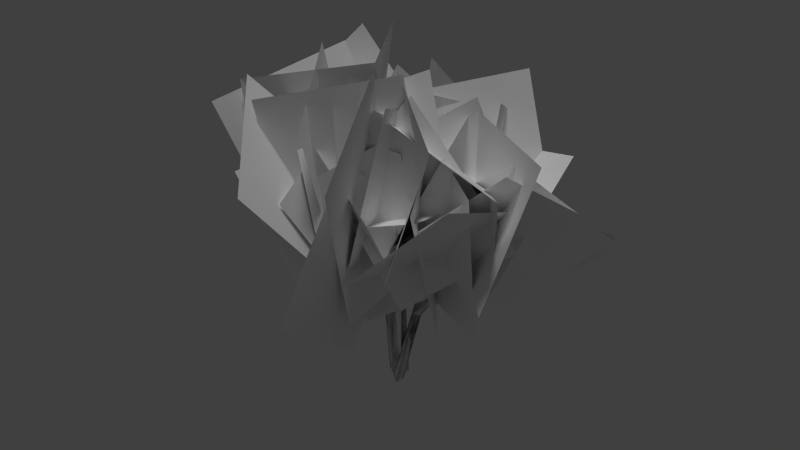 # Source: lilac_01_a.blend  (saved by Blender 2.65.0; exported with 4.5.12 LTS)
import bpy
from mathutils import Matrix  # noqa: F401  (used for matrix-valued properties, if any)

bpy.ops.wm.read_factory_settings(use_empty=True)
scene = bpy.context.scene
scene.name = 'Scene'

# ---- collections
col_collection_1 = bpy.data.collections.new('Collection 1'); scene.collection.children.link(col_collection_1)

# ---- materials (node trees are filled in below, after node groups)
mat_lilac_01_bark = bpy.data.materials.new('lilac_01_bark')
mat_lilac_01_bark.alpha_threshold = 0.0
mat_lilac_01_bark.use_transparent_shadow = False
mat_lilac_01_bark.diffuse_color = (1.0, 1.0, 1.0, 1.0)
mat_lilac_01_bark.specular_color = (0.0, 0.0, 0.0)
mat_lilac_01_bark.roughness = 0.5
mat_lilac_01_bark.line_color = (0.0, 0.0, 0.0, 1.0)
mat_lilac_01_branch = bpy.data.materials.new('lilac_01_branch')
mat_lilac_01_branch.alpha_threshold = 0.0
mat_lilac_01_branch.use_transparent_shadow = False
mat_lilac_01_branch.diffuse_color = (1.0, 1.0, 1.0, 1.0)
mat_lilac_01_branch.specular_color = (0.0, 0.0, 0.0)
mat_lilac_01_branch.roughness = 0.5

# ---- material node trees

# ---- world
world_world = bpy.data.worlds.new('World'); scene.world = world_world
world_world.color = (0.05088, 0.05088, 0.05088)
world_world.use_sun_shadow = False
world_world.sun_shadow_jitter_overblur = 0.0
world_world.cycles.sampling_method = 'MANUAL'
world_world.cycles.sample_map_resolution = 256

# ---- lights
light_hemi = bpy.data.lights.new('Hemi', 'SUN')
light_hemi.transmission_factor = 0.0
light_hemi.angle = 0.1993
light_hemi.energy = 1.0
light_hemi.shadow_buffer_clip_start = 0.5
light_hemi.shadow_soft_size = 0.1
light_hemi.shadow_cascade_max_distance = 1000.0
light_hemi.cycles.use_multiple_importance_sampling = False

# ---- meshes
me_collisionmesh_1 = bpy.data.meshes.new('collisionmesh-1')
me_collisionmesh_1.from_pydata([(-0.04815, -0.08017, -0.3018), (-0.03089, -0.2332, 0.8911), (-0.06348, 0.07067, -0.2966), (-0.05038, -0.1324, 0.9297), (-0.1826, -0.01709, -0.299), (-0.1311, -0.1998, 0.9103), (-0.04403, -0.5587, 1.787), (0.01235, -0.5777, 1.771), (0.004216, -0.5242, 1.803), (0.04493, -1.012, 2.555), (-0.0722, 0.02933, -0.302), (-0.04575, 0.1422, 0.9235), (-0.1427, 0.09715, 0.9137), (0.05265, -0.05659, -0.2954), (-0.05388, 0.036, 0.9337), (0.06287, 0.09095, -0.299), (-0.2716, 0.2635, 1.841), (-0.3268, 0.2378, 1.831), (-0.278, 0.2032, 1.851), (-0.5679, 0.4274, 2.671), (0.0493, -0.05645, -0.3082), (0.07407, -0.2246, 0.9054), (-0.09537, -0.08811, -0.2973), (0.1779, -0.207, 0.8846), (-0.05349, 0.05358, 0.01586), (0.1135, -0.1266, 0.9221), (0.4171, -0.4902, 1.758), (0.384, -0.4436, 1.784), (0.3578, -0.4979, 1.772), (0.6622, -0.892, 2.512), (-0.09019, 0.03518, -0.3048), (-0.05685, 0.1798, -0.3013), (-0.2302, 0.01586, 0.8946), (0.05383, 0.08187, -0.2951), (-0.1309, 0.04496, 0.9308), (-0.2058, 0.1189, 0.912), (-0.597, -0.03511, 1.77), (-0.5933, -0.0949, 1.755), (-0.5469, -0.06637, 1.787), (-1.08, -0.3224, 2.466), (0.1248, -0.09351, -0.3087), (0.3346, -0.08475, 0.8939), (0.1105, -0.2405, -0.2933), (0.3439, 0.0196, 0.8704), (-0.01097, -0.1566, -0.2842), (0.2509, -0.02081, 0.9122), (0.7542, 0.1415, 1.714), (0.7611, 0.1987, 1.692), (0.7139, 0.1845, 1.732), (1.254, 0.3896, 2.417), (-0.1338, 0.03368, -0.3031), (-0.2615, 0.05158, 0.9128), (-0.1653, 0.1788, -0.302), (-0.2264, -0.04862, 0.8968), (-0.02331, 0.1375, -0.2986), (-0.1583, 0.0303, 0.9309), (-0.4795, -0.2495, 1.788), (-0.4513, -0.3013, 1.77), (-0.4221, -0.2597, 1.808), (-0.7756, -0.7749, 2.452), (0.06924, -0.02668, -0.3181), (-0.02611, -0.1383, -0.296), (0.4219, -0.1061, 0.8149), (-0.07491, 0.0003261, 0.02615), (0.3339, -0.07288, 0.8714), (0.3482, -0.1764, 0.8487), (0.9308, -0.2906, 1.592), (0.9655, -0.2468, 1.566), (0.926, -0.233, 1.613), (1.64, -0.489, 2.096)], [], [(1, 0, 2), (2, 3, 1), (4, 3, 2), (4, 5, 3), (1, 7, 6), (3, 7, 1), (3, 8, 7), (5, 8, 3), (7, 9, 6), (10, 12, 11), (13, 12, 10), (13, 14, 12), (15, 14, 13), (12, 16, 11), (12, 17, 16), (14, 17, 12), (14, 18, 17), (17, 19, 16), (20, 21, 22), (20, 23, 21), (24, 23, 20), (24, 25, 23), (25, 26, 23), (25, 27, 26), (27, 29, 26), (33, 32, 30), (33, 34, 32), (32, 37, 36), (34, 37, 32), (34, 38, 37), (35, 38, 34), (40, 41, 42), (40, 43, 41), (44, 43, 40), (44, 45, 43), (43, 46, 41), (43, 47, 46), (45, 47, 43), (45, 48, 47), (47, 49, 46), (50, 51, 52), (50, 53, 51), (54, 53, 50), (54, 55, 53), (53, 56, 51), (53, 57, 56), (55, 57, 53), (55, 58, 57), (63, 62, 60), (63, 64, 62), (62, 67, 66), (64, 67, 62), (64, 68, 67), (65, 68, 64), (0, 5, 4), (0, 1, 5), (1, 6, 5), (5, 6, 8), (8, 9, 7), (6, 9, 8), (10, 11, 15), (15, 11, 14), (11, 18, 14), (11, 16, 18), (18, 19, 17), (16, 19, 18), (22, 25, 24), (22, 21, 25), (23, 28, 21), (23, 26, 28), (21, 27, 25), (21, 28, 27), (26, 29, 28), (28, 29, 27), (30, 35, 31), (30, 32, 35), (31, 34, 33), (31, 35, 34), (32, 36, 35), (35, 36, 38), (37, 39, 36), (38, 39, 37), (36, 39, 38), (42, 45, 44), (42, 41, 45), (41, 48, 45), (41, 46, 48), (48, 49, 47), (46, 49, 48), (52, 55, 54), (52, 51, 55), (51, 58, 55), (51, 56, 58), (57, 59, 56), (58, 59, 57), (56, 59, 58), (60, 65, 61), (60, 62, 65), (61, 64, 63), (61, 65, 64), (62, 66, 65), (65, 66, 68), (67, 69, 66), (68, 69, 67), (66, 69, 68)])
_uv = me_collisionmesh_1.uv_layers.new(name='UVMap')
_uv.uv.foreach_set('vector', [-0.1667, 1.333, -0.1667, 0.0, -0.3333, 0.0, -0.3333, 0.0, -0.3333, 1.333, -0.1667, 1.333, -0.5, 0.0, -0.3333, 1.333, -0.3333, 0.0, -0.5, 0.0, -0.5, 1.333, -0.3333, 1.333, -0.1667, 1.333, -0.1667, 2.667, 0.0, 2.667, -0.3333, 1.333, -0.1667, 2.667, -0.1667, 1.333, -0.3333, 1.333, -0.3333, 2.667, -0.1667, 2.667, -0.5, 1.333, -0.3333, 2.667, -0.3333, 1.333, -0.1667, 2.667, 0.0, 4.0, 0.0, 2.667, -0.1667, 0.0, -0.1667, 1.333, 0.0, 1.333, -0.3333, 0.0, -0.1667, 1.333, -0.1667, 0.0, -0.3333, 0.0, -0.3333, 1.333, -0.1667, 1.333, -0.5, 0.0, -0.3333, 1.333, -0.3333, 0.0, -0.1667, 1.333, 0.0, 2.667, 0.0, 1.333, -0.1667, 1.333, -0.1667, 2.667, 0.0, 2.667, -0.3333, 1.333, -0.1667, 2.667, -0.1667, 1.333, -0.3333, 1.333, -0.3333, 2.667, -0.1667, 2.667, -0.1667, 2.667, 0.0, 4.0, 0.0, 2.667, -0.1667, 0.0, 0.0, 1.333, 0.0, 0.0, -0.1667, 0.0, -0.1667, 1.333, 0.0, 1.333, -0.3333, 0.0, -0.1667, 1.333, -0.1667, 0.0, -0.3333, 0.0, -0.3333, 1.333, -0.1667, 1.333, -0.3333, 1.333, -0.1667, 2.667, -0.1667, 1.333, -0.3333, 1.333, -0.3333, 2.667, -0.1667, 2.667, -0.3333, 2.667, -0.1667, 4.0, -0.1667, 2.667, -0.3333, 0.0, -0.1667, 1.333, -0.1667, 0.0, -0.3333, 0.0, -0.3333, 1.333, -0.1667, 1.333, -0.1667, 1.333, -0.1667, 2.667, 0.0, 2.667, -0.3333, 1.333, -0.1667, 2.667, -0.1667, 1.333, -0.3333, 1.333, -0.3333, 2.667, -0.1667, 2.667, -0.5, 1.333, -0.3333, 2.667, -0.3333, 1.333, -0.1667, 0.0, 0.0, 1.333, 0.0, 0.0, -0.1667, 0.0, -0.1667, 1.333, 0.0, 1.333, -0.3333, 0.0, -0.1667, 1.333, -0.1667, 0.0, -0.3333, 0.0, -0.3333, 1.333, -0.1667, 1.333, -0.1667, 1.333, 0.0, 2.667, 0.0, 1.333, -0.1667, 1.333, -0.1667, 2.667, 0.0, 2.667, -0.3333, 1.333, -0.1667, 2.667, -0.1667, 1.333, -0.3333, 1.333, -0.3333, 2.667, -0.1667, 2.667, -0.1667, 2.667, 0.0, 4.0, 0.0, 2.667, -0.1667, 0.0, 0.0, 1.333, 0.0, 0.0, -0.1667, 0.0, -0.1667, 1.333, 0.0, 1.333, -0.3333, 0.0, -0.1667, 1.333, -0.1667, 0.0, -0.3333, 0.0, -0.3333, 1.333, -0.1667, 1.333, -0.1667, 1.333, 0.0, 2.667, 0.0, 1.333, -0.1667, 1.333, -0.1667, 2.667, 0.0, 2.667, -0.3333, 1.333, -0.1667, 2.667, -0.1667, 1.333, -0.3333, 1.333, -0.3333, 2.667, -0.1667, 2.667, -0.3333, 0.0, -0.1667, 1.333, -0.1667, 0.0, -0.3333, 0.0, -0.3333, 1.333, -0.1667, 1.333, -0.1667, 1.333, -0.1667, 2.667, 0.0, 2.667, -0.3333, 1.333, -0.1667, 2.667, -0.1667, 1.333, -0.3333, 1.333, -0.3333, 2.667, -0.1667, 2.667, -0.5, 1.333, -0.3333, 2.667, -0.3333, 1.333, -0.1667, 0.0, 0.0, 1.333, 0.0, 0.0, -0.1667, 0.0, -0.1667, 1.333, 0.0, 1.333, -0.1667, 1.333, 0.0, 2.667, 0.0, 1.333, -0.5, 1.333, -0.5, 2.667, -0.3333, 2.667, -0.3333, 2.667, -0.1667, 4.0, -0.1667, 2.667, -0.5, 2.667, -0.3333, 4.0, -0.3333, 2.667, -0.1667, 0.0, 0.0, 1.333, 0.0, 0.0, -0.5, 0.0, -0.5, 1.333, -0.3333, 1.333, -0.5, 1.333, -0.3333, 2.667, -0.3333, 1.333, -0.5, 1.333, -0.5, 2.667, -0.3333, 2.667, -0.3333, 2.667, -0.1667, 4.0, -0.1667, 2.667, -0.5, 2.667, -0.3333, 4.0, -0.3333, 2.667, -0.5, 0.0, -0.3333, 1.333, -0.3333, 0.0, -0.5, 0.0, -0.5, 1.333, -0.3333, 1.333, -0.1667, 1.333, 0.0, 2.667, 0.0, 1.333, -0.1667, 1.333, -0.1667, 2.667, 0.0, 2.667, -0.5, 1.333, -0.3333, 2.667, -0.3333, 1.333, -0.5, 1.333, -0.5, 2.667, -0.3333, 2.667, -0.1667, 2.667, 0.0, 4.0, 0.0, 2.667, -0.5, 2.667, -0.3333, 4.0, -0.3333, 2.667, -0.1667, 0.0, 0.0, 1.333, 0.0, 0.0, -0.1667, 0.0, -0.1667, 1.333, 0.0, 1.333, -0.5, 0.0, -0.3333, 1.333, -0.3333, 0.0, -0.5, 0.0, -0.5, 1.333, -0.3333, 1.333, -0.1667, 1.333, 0.0, 2.667, 0.0, 1.333, -0.5, 1.333, -0.5, 2.667, -0.3333, 2.667, -0.1667, 2.667, 0.0, 4.0, 0.0, 2.667, -0.3333, 2.667, -0.1667, 4.0, -0.1667, 2.667, -0.5, 2.667, -0.3333, 4.0, -0.3333, 2.667, -0.5, 0.0, -0.3333, 1.333, -0.3333, 0.0, -0.5, 0.0, -0.5, 1.333, -0.3333, 1.333, -0.5, 1.333, -0.3333, 2.667, -0.3333, 1.333, -0.5, 1.333, -0.5, 2.667, -0.3333, 2.667, -0.3333, 2.667, -0.1667, 4.0, -0.1667, 2.667, -0.5, 2.667, -0.3333, 4.0, -0.3333, 2.667, -0.5, 0.0, -0.3333, 1.333, -0.3333, 0.0, -0.5, 0.0, -0.5, 1.333, -0.3333, 1.333, -0.5, 1.333, -0.3333, 2.667, -0.3333, 1.333, -0.5, 1.333, -0.5, 2.667, -0.3333, 2.667, -0.1667, 2.667, 0.0, 4.0, 0.0, 2.667, -0.3333, 2.667, -0.1667, 4.0, -0.1667, 2.667, -0.5, 2.667, -0.3333, 4.0, -0.3333, 2.667, -0.1667, 0.0, 0.0, 1.333, 0.0, 0.0, -0.1667, 0.0, -0.1667, 1.333, 0.0, 1.333, -0.5, 0.0, -0.3333, 1.333, -0.3333, 0.0, -0.5, 0.0, -0.5, 1.333, -0.3333, 1.333, -0.1667, 1.333, 0.0, 2.667, 0.0, 1.333, -0.5, 1.333, -0.5, 2.667, -0.3333, 2.667, -0.1667, 2.667, 0.0, 4.0, 0.0, 2.667, -0.3333, 2.667, -0.1667, 4.0, -0.1667, 2.667, -0.5, 2.667, -0.3333, 4.0, -0.3333, 2.667])
_ca = me_collisionmesh_1.color_attributes.new('Col', 'BYTE_COLOR', 'CORNER')
_ca.data.foreach_set('color', [0.0, 0.0, 0.0, 1.0, 0.0, 0.0, 0.0, 1.0, 0.0, 0.0, 0.0, 1.0, 0.0, 0.0, 0.0, 1.0, 0.0, 0.0, 0.0, 1.0, 0.0, 0.0, 0.0, 1.0, 0.0, 0.0, 0.0, 1.0, 0.0, 0.0, 0.0, 1.0, 0.0, 0.0, 0.0, 1.0, 0.0, 0.0, 0.0, 1.0, 0.0, 0.0, 0.0, 1.0, 0.0, 0.0, 0.0, 1.0, 0.0, 0.0, 0.0, 1.0, 0.0, 0.0, 0.0, 1.0, 0.0, 0.0, 0.0, 1.0, 0.0, 0.0, 0.0, 1.0, 0.0, 0.0, 0.0, 1.0, 0.0, 0.0, 0.0, 1.0, 0.0, 0.0, 0.0, 1.0, 0.0, 0.0, 0.0, 1.0, 0.0, 0.0, 0.0, 1.0, 0.0, 0.0, 0.0, 1.0, 0.0, 0.0, 0.0, 1.0, 0.0, 0.0, 0.0, 1.0, 0.0, 0.0, 0.0, 1.0, 0.0, 0.0, 0.0, 1.0, 0.0, 0.0, 0.0, 1.0, 0.0, 0.0, 0.0, 1.0, 0.0, 0.0, 0.0, 1.0, 0.0, 0.0, 0.0, 1.0, 0.0, 0.0, 0.0, 1.0, 0.0, 0.0, 0.0, 1.0, 0.0, 0.0, 0.0, 1.0, 0.0, 0.0, 0.0, 1.0, 0.0, 0.0, 0.0, 1.0, 0.0, 0.0, 0.0, 1.0, 0.0, 0.0, 0.0, 1.0, 0.0, 0.0, 0.0, 1.0, 0.0, 0.0, 0.0, 1.0, 0.0, 0.0, 0.0, 1.0, 0.0, 0.0, 0.0, 1.0, 0.0, 0.0, 0.0, 1.0, 0.0, 0.0, 0.0, 1.0, 0.0, 0.0, 0.0, 1.0, 0.0, 0.0, 0.0, 1.0, 0.0, 0.0, 0.0, 1.0, 0.0, 0.0, 0.0, 1.0, 0.0, 0.0, 0.0, 1.0, 0.0, 0.0, 0.0, 1.0, 0.0, 0.0, 0.0, 1.0, 0.0, 0.0, 0.0, 1.0, 0.0, 0.0, 0.0, 1.0, 0.0, 0.0, 0.0, 1.0, 0.0, 0.0, 0.0, 1.0, 0.0, 0.0, 0.0, 1.0, 0.0, 0.0, 0.0, 1.0, 0.0, 0.0, 0.0, 1.0, 0.0, 0.0, 0.0, 1.0, 0.0, 0.0, 0.0, 1.0, 0.0, 0.0, 0.0, 1.0, 0.0, 0.0, 0.0, 1.0, 0.0, 0.0, 0.0, 1.0, 0.0, 0.0, 0.0, 1.0, 0.0, 0.0, 0.0, 1.0, 0.0, 0.0, 0.0, 1.0, 0.0, 0.0, 0.0, 1.0, 0.0, 0.0, 0.0, 1.0, 0.0, 0.0, 0.0, 1.0, 0.0, 0.0, 0.0, 1.0, 0.0, 0.0, 0.0, 1.0, 0.0, 0.0, 0.0, 1.0, 0.0, 0.0, 0.0, 1.0, 0.0, 0.0, 0.0, 1.0, 0.0, 0.0, 0.0, 1.0, 0.0, 0.0, 0.0, 1.0, 0.0, 0.0, 0.0, 1.0, 0.0, 0.0, 0.0, 1.0, 0.0, 0.0, 0.0, 1.0, 0.0, 0.0, 0.0, 1.0, 0.0, 0.0, 0.0, 1.0, 0.0, 0.0, 0.0, 1.0, 0.0, 0.0, 0.0, 1.0, 0.0, 0.0, 0.0, 1.0, 0.0, 0.0, 0.0, 1.0, 0.0, 0.0, 0.0, 1.0, 0.0, 0.0, 0.0, 1.0, 0.0, 0.0, 0.0, 1.0, 0.0, 0.0, 0.0, 1.0, 0.0, 0.0, 0.0, 1.0, 0.0, 0.0, 0.0, 1.0, 0.0, 0.0, 0.0, 1.0, 0.0, 0.0, 0.0, 1.0, 0.0, 0.0, 0.0, 1.0, 0.0, 0.0, 0.0, 1.0, 0.0, 0.0, 0.0, 1.0, 0.0, 0.0, 0.0, 1.0, 0.0, 0.0, 0.0, 1.0, 0.0, 0.0, 0.0, 1.0, 0.0, 0.0, 0.0, 1.0, 0.0, 0.0, 0.0, 1.0, 0.0, 0.0, 0.0, 1.0, 0.0, 0.0, 0.0, 1.0, 0.0, 0.0, 0.0, 1.0, 0.0, 0.0, 0.0, 1.0, 0.0, 0.0, 0.0, 1.0, 0.0, 0.0, 0.0, 1.0, 0.0, 0.0, 0.0, 1.0, 0.0, 0.0, 0.0, 1.0, 0.0, 0.0, 0.0, 1.0, 0.0, 0.0, 0.0, 1.0, 0.0, 0.0, 0.0, 1.0, 0.0, 0.0, 0.0, 1.0, 0.0, 0.0, 0.0, 1.0, 0.0, 0.0, 0.0, 1.0, 0.0, 0.0, 0.0, 1.0, 0.0, 0.0, 0.0, 1.0, 0.0, 0.0, 0.0, 1.0, 0.0, 0.0, 0.0, 1.0, 0.0, 0.0, 0.0, 1.0, 0.0, 0.0, 0.0, 1.0, 0.0, 0.0, 0.0, 1.0, 0.0, 0.0, 0.0, 1.0, 0.0, 0.0, 0.0, 1.0, 0.0, 0.0, 0.0, 1.0, 0.0, 0.0, 0.0, 1.0, 0.0, 0.0, 0.0, 1.0, 0.0, 0.0, 0.0, 1.0, 0.0, 0.0, 0.0, 1.0, 0.0, 0.0, 0.0, 1.0, 0.0, 0.0, 0.0, 1.0, 0.0, 0.0, 0.0, 1.0, 0.0, 0.0, 0.0, 1.0, 0.0, 0.0, 0.0, 1.0, 0.0, 0.0, 0.0, 1.0, 0.0, 0.0, 0.0, 1.0, 0.0, 0.0, 0.0, 1.0, 0.0, 0.0, 0.0, 1.0, 0.0, 0.0, 0.0, 1.0, 0.0, 0.0, 0.0, 1.0, 0.0, 0.0, 0.0, 1.0, 0.0, 0.0, 0.0, 1.0, 0.0, 0.0, 0.0, 1.0, 0.0, 0.0, 0.0, 1.0, 0.0, 0.0, 0.0, 1.0, 0.0, 0.0, 0.0, 1.0, 0.0, 0.0, 0.0, 1.0, 0.0, 0.0, 0.0, 1.0, 0.0, 0.0, 0.0, 1.0, 0.0, 0.0, 0.0, 1.0, 0.0, 0.0, 0.0, 1.0, 0.0, 0.0, 0.0, 1.0, 0.0, 0.0, 0.0, 1.0, 0.0, 0.0, 0.0, 1.0, 0.0, 0.0, 0.0, 1.0, 0.0, 0.0, 0.0, 1.0, 0.0, 0.0, 0.0, 1.0, 0.0, 0.0, 0.0, 1.0, 0.0, 0.0, 0.0, 1.0, 0.0, 0.0, 0.0, 1.0, 0.0, 0.0, 0.0, 1.0, 0.0, 0.0, 0.0, 1.0, 0.0, 0.0, 0.0, 1.0, 0.0, 0.0, 0.0, 1.0, 0.0, 0.0, 0.0, 1.0, 0.0, 0.0, 0.0, 1.0, 0.0, 0.0, 0.0, 1.0, 0.0, 0.0, 0.0, 1.0, 0.0, 0.0, 0.0, 1.0, 0.0, 0.0, 0.0, 1.0, 0.0, 0.0, 0.0, 1.0, 0.0, 0.0, 0.0, 1.0, 0.0, 0.0, 0.0, 1.0, 0.0, 0.0, 0.0, 1.0, 0.0, 0.0, 0.0, 1.0, 0.0, 0.0, 0.0, 1.0, 0.0, 0.0, 0.0, 1.0, 0.0, 0.0, 0.0, 1.0, 0.0, 0.0, 0.0, 1.0, 0.0, 0.0, 0.0, 1.0, 0.0, 0.0, 0.0, 1.0, 0.0, 0.0, 0.0, 1.0, 0.0, 0.0, 0.0, 1.0, 0.0, 0.0, 0.0, 1.0, 0.0, 0.0, 0.0, 1.0, 0.0, 0.0, 0.0, 1.0, 0.0, 0.0, 0.0, 1.0, 0.0, 0.0, 0.0, 1.0, 0.0, 0.0, 0.0, 1.0, 0.0, 0.0, 0.0, 1.0, 0.0, 0.0, 0.0, 1.0, 0.0, 0.0, 0.0, 1.0, 0.0, 0.0, 0.0, 1.0, 0.0, 0.0, 0.0, 1.0, 0.0, 0.0, 0.0, 1.0, 0.0, 0.0, 0.0, 1.0, 0.0, 0.0, 0.0, 1.0, 0.0, 0.0, 0.0, 1.0, 0.0, 0.0, 0.0, 1.0, 0.0, 0.0, 0.0, 1.0, 0.0, 0.0, 0.0, 1.0, 0.0, 0.0, 0.0, 1.0, 0.0, 0.0, 0.0, 1.0, 0.0, 0.0, 0.0, 1.0, 0.0, 0.0, 0.0, 1.0, 0.0, 0.0, 0.0, 1.0, 0.0, 0.0, 0.0, 1.0, 0.0, 0.0, 0.0, 1.0, 0.0, 0.0, 0.0, 1.0, 0.0, 0.0, 0.0, 1.0, 0.0, 0.0, 0.0, 1.0, 0.0, 0.0, 0.0, 1.0, 0.0, 0.0, 0.0, 1.0, 0.0, 0.0, 0.0, 1.0, 0.0, 0.0, 0.0, 1.0, 0.0, 0.0, 0.0, 1.0, 0.0, 0.0, 0.0, 1.0, 0.0, 0.0, 0.0, 1.0, 0.0, 0.0, 0.0, 1.0, 0.0, 0.0, 0.0, 1.0, 0.0, 0.0, 0.0, 1.0, 0.0, 0.0, 0.0, 1.0, 0.0, 0.0, 0.0, 1.0, 0.0, 0.0, 0.0, 1.0, 0.0, 0.0, 0.0, 1.0, 0.0, 0.0, 0.0, 1.0, 0.0, 0.0, 0.0, 1.0, 0.0, 0.0, 0.0, 1.0, 0.0, 0.0, 0.0, 1.0, 0.0, 0.0, 0.0, 1.0, 0.0, 0.0, 0.0, 1.0, 0.0, 0.0, 0.0, 1.0, 0.0, 0.0, 0.0, 1.0, 0.0, 0.0, 0.0, 1.0, 0.0, 0.0, 0.0, 1.0, 0.0, 0.0, 0.0, 1.0, 0.0, 0.0, 0.0, 1.0, 0.0, 0.0, 0.0, 1.0, 0.0, 0.0, 0.0, 1.0, 0.0, 0.0, 0.0, 1.0, 0.0, 0.0, 0.0, 1.0, 0.0, 0.0, 0.0, 1.0, 0.0, 0.0, 0.0, 1.0, 0.0, 0.0, 0.0, 1.0, 0.0, 0.0, 0.0, 1.0, 0.0, 0.0, 0.0, 1.0, 0.0, 0.0, 0.0, 1.0, 0.0, 0.0, 0.0, 1.0, 0.0, 0.0, 0.0, 1.0, 0.0, 0.0, 0.0, 1.0, 0.0, 0.0, 0.0, 1.0, 0.0, 0.0, 0.0, 1.0, 0.0, 0.0, 0.0, 1.0, 0.0, 0.0, 0.0, 1.0, 0.0, 0.0, 0.0, 1.0, 0.0, 0.0, 0.0, 1.0, 0.0, 0.0, 0.0, 1.0, 0.0, 0.0, 0.0, 1.0, 0.0, 0.0, 0.0, 1.0, 0.0, 0.0, 0.0, 1.0, 0.0, 0.0, 0.0, 1.0, 0.0, 0.0, 0.0, 1.0, 0.0, 0.0, 0.0, 1.0, 0.0, 0.0, 0.0, 1.0, 0.0, 0.0, 0.0, 1.0, 0.0, 0.0, 0.0, 1.0, 0.0, 0.0, 0.0, 1.0, 0.0, 0.0, 0.0, 1.0, 0.0, 0.0, 0.0, 1.0, 0.0, 0.0, 0.0, 1.0, 0.0, 0.0, 0.0, 1.0, 0.0, 0.0, 0.0, 1.0, 0.0, 0.0, 0.0, 1.0, 0.0, 0.0, 0.0, 1.0, 0.0, 0.0, 0.0, 1.0, 0.0, 0.0, 0.0, 1.0, 0.0, 0.0, 0.0, 1.0, 0.0, 0.0, 0.0, 1.0, 0.0, 0.0, 0.0, 1.0, 0.0, 0.0, 0.0, 1.0, 0.0, 0.0, 0.0, 1.0, 0.0, 0.0, 0.0, 1.0, 0.0, 0.0, 0.0, 1.0, 0.0, 0.0, 0.0, 1.0, 0.0, 0.0, 0.0, 1.0, 0.0, 0.0, 0.0, 1.0, 0.0, 0.0, 0.0, 1.0, 0.0, 0.0, 0.0, 1.0, 0.0, 0.0, 0.0, 1.0, 0.0, 0.0, 0.0, 1.0, 0.0, 0.0, 0.0, 1.0, 0.0, 0.0, 0.0, 1.0, 0.0, 0.0, 0.0, 1.0, 0.0, 0.0, 0.0, 1.0, 0.0, 0.0, 0.0, 1.0, 0.0, 0.0, 0.0, 1.0, 0.0, 0.0, 0.0, 1.0, 0.0, 0.0, 0.0, 1.0, 0.0, 0.0, 0.0, 1.0, 0.0, 0.0, 0.0, 1.0, 0.0, 0.0, 0.0, 1.0, 0.0, 0.0, 0.0, 1.0, 0.0, 0.0, 0.0, 1.0, 0.0, 0.0, 0.0, 1.0, 0.0, 0.0, 0.0, 1.0, 0.0, 0.0, 0.0, 1.0, 0.0, 0.0, 0.0, 1.0, 0.0, 0.0, 0.0, 1.0, 0.0, 0.0, 0.0, 1.0, 0.0, 0.0, 0.0, 1.0, 0.0, 0.0, 0.0, 1.0, 0.0, 0.0, 0.0, 1.0, 0.0, 0.0, 0.0, 1.0, 0.0, 0.0, 0.0, 1.0, 0.0, 0.0, 0.0, 1.0, 0.0, 0.0, 0.0, 1.0])
me_collisionmesh_1.materials.append(None)
me_collisionmesh_1.materials.append(None)
me_collisionmesh_1.use_remesh_preserve_volume = False
me_collisionmesh_1.use_remesh_preserve_attributes = False
me_collisionmesh_1.use_mirror_vertex_groups = False
me_collisionmesh_1.update()
me_lilac128 = bpy.data.meshes.new('lilac128')
me_lilac128.from_pydata([(-0.04815, -0.08017, -0.3018), (-0.03089, -0.2332, 0.8911), (-0.06348, 0.07067, -0.2966), (-0.05038, -0.1324, 0.9297), (-0.1826, -0.01709, -0.299), (-0.1311, -0.1998, 0.9103), (-0.04403, -0.5587, 1.787), (0.01235, -0.5777, 1.771), (0.004216, -0.5242, 1.803), (0.04493, -1.012, 2.555), (-0.0722, 0.02933, -0.302), (-0.04575, 0.1422, 0.9235), (-0.1427, 0.09715, 0.9137), (0.05265, -0.05659, -0.2954), (-0.05388, 0.036, 0.9337), (0.06287, 0.09095, -0.299), (-0.2716, 0.2635, 1.841), (-0.3268, 0.2378, 1.831), (-0.278, 0.2032, 1.851), (-0.5679, 0.4274, 2.671), (0.0493, -0.05645, -0.3082), (0.07407, -0.2246, 0.9054), (-0.09537, -0.08811, -0.2973), (0.1779, -0.207, 0.8846), (-0.05349, 0.05358, 0.01586), (0.1135, -0.1266, 0.9221), (0.4171, -0.4902, 1.758), (0.384, -0.4436, 1.784), (0.3578, -0.4979, 1.772), (0.6622, -0.892, 2.512), (-0.09019, 0.03518, -0.3048), (-0.05685, 0.1798, -0.3013), (-0.2302, 0.01586, 0.8946), (0.05383, 0.08187, -0.2951), (-0.1309, 0.04496, 0.9308), (-0.2058, 0.1189, 0.912), (-0.597, -0.03511, 1.77), (-0.5933, -0.0949, 1.755), (-0.5469, -0.06637, 1.787), (-1.08, -0.3224, 2.466), (0.1248, -0.09351, -0.3087), (0.3346, -0.08475, 0.8939), (0.1105, -0.2405, -0.2933), (0.3439, 0.0196, 0.8704), (-0.01097, -0.1566, -0.2842), (0.2509, -0.02081, 0.9122), (0.7542, 0.1415, 1.714), (0.7611, 0.1987, 1.692), (0.7139, 0.1845, 1.732), (1.254, 0.3896, 2.417), (-0.1338, 0.03368, -0.3031), (-0.2615, 0.05158, 0.9128), (-0.1653, 0.1788, -0.302), (-0.2264, -0.04862, 0.8968), (-0.02331, 0.1375, -0.2986), (-0.1583, 0.0303, 0.9309), (-0.4795, -0.2495, 1.788), (-0.4513, -0.3013, 1.77), (-0.4221, -0.2597, 1.808), (-0.7756, -0.7749, 2.452), (0.06924, -0.02668, -0.3181), (-0.02611, -0.1383, -0.296), (0.4219, -0.1061, 0.8149), (-0.07491, 0.0003261, 0.02615), (0.3339, -0.07288, 0.8714), (0.3482, -0.1764, 0.8487), (0.9308, -0.2906, 1.592), (0.9655, -0.2468, 1.566), (0.926, -0.233, 1.613), (1.64, -0.489, 2.096), (-0.08284, 0.2388, 2.151), (0.3738, -2.573, 1.777), (0.00135, -0.9809, 0.5467), (0.2664, -1.355, 3.381), (0.4821, 0.4002, 1.735), (-1.45, -1.465, 2.808), (-0.5636, -1.142, 0.9628), (-0.9663, 0.6589, 3.18), (-0.622, -1.005, 2.407), (2.082, -0.4621, 2.468), (0.6053, -0.125, 1.206), (0.5185, -0.45, 3.979), (0.3684, -1.413, 2.069), (0.007232, 1.014, 3.339), (-0.3851, 0.2833, 1.544), (0.4394, -0.8136, 3.904), (-0.3398, -0.07798, 2.634), (0.8591, -2.277, 3.467), (0.3805, -1.534, 1.786), (0.2545, -0.7779, 4.34), (0.7995, -0.3658, 2.406), (-1.116, -1.417, 3.812), (-0.7588, -1.246, 2.013), (0.3823, -0.4245, 4.191), (-0.4051, 1.057, 1.797), (-0.4632, -1.676, 2.743), (0.03322, -0.7289, 0.9673), (-0.7989, 0.1293, 3.584), (0.524, 0.8727, 1.486), (-1.417, -0.31, 3.233), (-0.8958, -0.545, 1.278), (-0.1605, 1.276, 3.412), (-0.56, -0.6807, 1.982), (1.011, 1.082, 3.412), (-0.03725, 1.161, 1.741), (-0.44, -0.4514, 3.992), (0.321, -0.3151, 2.35), (-0.3899, 2.42, 2.549), (-0.9183, 0.7951, 1.373), (-0.0841, 0.6925, 4.009), (-1.168, 0.8882, 2.422), (0.07068, -0.8754, 3.89), (0.2805, -0.2063, 2.173), (-0.851, 0.8755, 4.316), (-0.2514, 1.187, 2.593), (-2.408, -0.3257, 2.644), (-0.6358, -0.5049, 2.003), (-1.427, 0.9148, 4.138), (0.204, 0.6689, 1.451), (0.08408, -1.571, 3.23), (0.3028, -1.333, 1.224), (0.2506, 0.4442, 3.455), (0.5397, 0.6341, 1.379), (-0.5917, -1.216, 3.248), (-0.03288, -1.298, 1.296), (-0.3851, 0.8273, 3.27), (0.3682, -1.45, 1.861), (2.111, 0.4997, 2.65), (0.4172, 0.4738, 1.719), (1.783, -1.384, 3.229), (0.7658, -1.261, 2.23), (0.03867, 1.246, 3.024), (0.01962, 0.2855, 1.35), (1.15, -0.1677, 3.827), (0.1046, 0.087, 2.332), (1.63, -1.498, 3.881), (0.971, -1.498, 2.025), (0.1443, -0.2411, 4.135), (1.361, -0.6447, 2.576), (-1.085, -0.7316, 3.43), (-0.2853, -0.7663, 1.781), (0.5328, -0.1273, 4.211), (-1.319, 0.3758, 1.374), (0.5168, -0.6347, 3.31), (0.5504, -0.3798, 1.309), (-1.644, -0.591, 3.277), (0.2722, 0.2388, 2.069), (-2.663, 0.4872, 1.838), (-1.041, -0.2428, 0.6148), (-1.34, 0.9068, 3.303), (-0.7221, -0.9968, 2.028), (1.147, 0.9034, 2.616), (-0.4615, 0.854, 1.549), (1.097, -1.065, 2.756), (-0.5676, -0.743, 2.48), (-0.1975, 2.0, 2.44), (-0.6159, 0.6002, 1.096), (-0.5959, 0.641, 3.824), (-1.354, 0.5163, 2.413), (-0.2751, -1.5, 3.638), (-0.355, -0.9294, 1.894), (-1.256, -0.04349, 4.161), (-0.2611, 0.3697, 2.547), (-2.29, -1.035, 3.398), (-1.448, -0.7828, 1.76), (-1.341, 0.4681, 4.031), (-0.08896, 0.8272, 1.564), (1.204, -1.297, 2.962), (1.142, -0.6825, 1.041), (0.311, 0.4601, 3.565), (0.9926, 0.8718, 1.704), (-1.259, -0.7234, 2.427), (0.06064, -0.7271, 0.9015), (0.1285, 0.4046, 3.639), (0.3256, -0.3864, 2.382), (2.751, 0.8513, 2.204), (1.186, 0.7458, 1.079), (1.921, -0.3512, 3.467), (1.399, -0.4588, 2.062), (0.4141, 1.947, 2.989), (0.1134, 0.8182, 1.399), (1.246, 0.3093, 3.837), (0.4476, 0.8393, 2.556), (2.195, -1.05, 3.348), (1.601, -0.2539, 1.644), (0.01108, -0.6131, 3.744), (1.741, 0.8344, 2.281), (-0.2514, -0.0906, 3.663), (0.3076, -0.2489, 1.919), (1.022, 1.22, 3.976), (-1.242, 0.1938, 1.649), (0.7645, -1.529, 2.804), (0.5743, -0.4518, 1.054), (-1.017, -0.8305, 3.447), (0.2599, 0.4309, 1.944), (-2.638, -0.0992, 1.915), (-0.9274, -0.6889, 0.7585), (-1.116, 0.3296, 3.418), (-1.1, -0.7117, 2.385), (1.287, 0.648, 2.819), (0.1811, 0.1468, 1.226), (0.2055, -0.7409, 3.806), (0.02218, -1.117, 1.846), (-1.446, 0.3553, 3.697), (-0.9412, 0.5524, 1.765), (-0.1066, -1.097, 3.775), (-1.066, 0.104, 2.628), (-0.3963, -2.366, 3.096), (-0.1937, -1.199, 1.68), (-1.461, -1.146, 3.983), (0.09706, -0.02226, 2.341), (-2.024, -0.7648, 3.688), (-1.356, -1.073, 1.966), (-0.2342, -0.209, 4.147), (-0.2884, 0.1619, 1.297), (1.656, -0.829, 3.136), (1.597, -0.5386, 1.139), (-0.04421, 0.3472, 3.383), (1.403, 0.3153, 1.669), (-1.139, -0.6836, 2.492), (-0.09443, -0.692, 0.767), (0.2846, 0.4734, 3.348), (0.5675, -0.9268, 2.184), (2.727, 0.7939, 2.398), (1.349, 0.4005, 1.022), (2.018, -0.6592, 3.465), (1.826, -0.5688, 1.892), (0.05472, 1.315, 2.765), (0.09, 0.04254, 1.314), (1.921, 0.9003, 3.161), (0.6682, 0.2531, 1.891), (2.434, -0.6223, 3.684), (1.983, -1.023, 1.846), (0.7984, 0.3232, 3.724), (1.651, 0.4396, 2.101), (-0.3793, -1.02, 2.896), (1.0, -1.209, 1.636), (0.9901, 0.1961, 3.89)], [], [(1, 0, 2), (2, 3, 1), (4, 3, 2), (4, 5, 3), (1, 7, 6), (3, 7, 1), (3, 8, 7), (5, 8, 3), (7, 9, 6), (10, 12, 11), (13, 12, 10), (13, 14, 12), (15, 14, 13), (12, 16, 11), (12, 17, 16), (14, 17, 12), (14, 18, 17), (17, 19, 16), (20, 21, 22), (20, 23, 21), (24, 23, 20), (24, 25, 23), (25, 26, 23), (25, 27, 26), (27, 29, 26), (33, 32, 30), (33, 34, 32), (32, 37, 36), (34, 37, 32), (34, 38, 37), (35, 38, 34), (40, 41, 42), (40, 43, 41), (44, 43, 40), (44, 45, 43), (43, 46, 41), (43, 47, 46), (45, 47, 43), (45, 48, 47), (47, 49, 46), (50, 51, 52), (50, 53, 51), (54, 53, 50), (54, 55, 53), (53, 56, 51), (53, 57, 56), (55, 57, 53), (55, 58, 57), (63, 62, 60), (63, 64, 62), (62, 67, 66), (64, 67, 62), (64, 68, 67), (65, 68, 64), (70, 71, 72), (70, 73, 71), (74, 75, 76), (74, 77, 75), (78, 79, 80), (78, 81, 79), (82, 83, 84), (82, 85, 83), (86, 87, 88), (86, 89, 87), (90, 91, 92), (90, 93, 91), (94, 95, 96), (94, 97, 95), (98, 99, 100), (98, 101, 99), (102, 103, 104), (102, 105, 103), (106, 107, 108), (106, 109, 107), (110, 111, 112), (110, 113, 111), (114, 115, 116), (114, 117, 115), (118, 119, 120), (118, 121, 119), (122, 123, 124), (122, 125, 123), (126, 127, 128), (126, 129, 127), (130, 131, 132), (130, 133, 131), (134, 135, 136), (134, 137, 135), (138, 139, 140), (138, 141, 139), (142, 143, 144), (142, 145, 143), (146, 147, 148), (146, 149, 147), (150, 151, 152), (150, 153, 151), (154, 155, 156), (154, 157, 155), (158, 159, 160), (158, 161, 159), (162, 163, 164), (162, 165, 163), (166, 167, 168), (166, 169, 167), (170, 171, 172), (170, 173, 171), (174, 175, 176), (174, 177, 175), (178, 179, 180), (178, 181, 179), (182, 183, 184), (182, 185, 183), (186, 187, 188), (186, 189, 187), (190, 191, 192), (190, 193, 191), (194, 195, 196), (194, 197, 195), (198, 199, 200), (198, 201, 199), (202, 203, 204), (202, 205, 203), (206, 207, 208), (206, 209, 207), (210, 211, 212), (210, 213, 211), (214, 215, 216), (214, 217, 215), (218, 219, 220), (218, 221, 219), (222, 223, 224), (222, 225, 223), (226, 227, 228), (226, 229, 227), (230, 231, 232), (230, 233, 231), (234, 235, 236), (234, 237, 235), (0, 5, 4), (0, 1, 5), (1, 6, 5), (5, 6, 8), (8, 9, 7), (6, 9, 8), (10, 11, 15), (15, 11, 14), (11, 18, 14), (11, 16, 18), (18, 19, 17), (16, 19, 18), (22, 25, 24), (22, 21, 25), (23, 28, 21), (23, 26, 28), (21, 27, 25), (21, 28, 27), (26, 29, 28), (28, 29, 27), (30, 35, 31), (30, 32, 35), (31, 34, 33), (31, 35, 34), (32, 36, 35), (35, 36, 38), (37, 39, 36), (38, 39, 37), (36, 39, 38), (42, 45, 44), (42, 41, 45), (41, 48, 45), (41, 46, 48), (48, 49, 47), (46, 49, 48), (52, 55, 54), (52, 51, 55), (51, 58, 55), (51, 56, 58), (57, 59, 56), (58, 59, 57), (56, 59, 58), (60, 65, 61), (60, 62, 65), (61, 64, 63), (61, 65, 64), (62, 66, 65), (65, 66, 68), (67, 69, 66), (68, 69, 67), (66, 69, 68)])
me_lilac128.polygons.foreach_set('use_smooth', [True] * 189)
me_lilac128.polygons.foreach_set('material_index', [0, 0, 0, 0, 0, 0, 0, 0, 0, 0, 0, 0, 0, 0, 0, 0, 0, 0, 0, 0, 0, 0, 0, 0, 0, 0, 0, 0, 0, 0, 0, 0, 0, 0, 0, 0, 0, 0, 0, 0, 0, 0, 0, 0, 0, 0, 0, 0, 0, 0, 0, 0, 0, 0, 1, 1, 1, 1, 1, 1, 1, 1, 1, 1, 1, 1, 1, 1, 1, 1, 1, 1, 1, 1, 1, 1, 1, 1, 1, 1, 1, 1, 1, 1, 1, 1, 1, 1, 1, 1, 1, 1, 1, 1, 1, 1, 1, 1, 1, 1, 1, 1, 1, 1, 1, 1, 1, 1, 1, 1, 1, 1, 1, 1, 1, 1, 1, 1, 1, 1, 1, 1, 1, 1, 1, 1, 1, 1, 1, 1, 1, 1, 1, 1, 1, 1, 1, 1, 0, 0, 0, 0, 0, 0, 0, 0, 0, 0, 0, 0, 0, 0, 0, 0, 0, 0, 0, 0, 0, 0, 0, 0, 0, 0, 0, 0, 0, 0, 0, 0, 0, 0, 0, 0, 0, 0, 0, 0, 0, 0, 0, 0, 0, 0, 0, 0, 0, 0, 0])
_uv = me_lilac128.uv_layers.new(name='UVMap')
_uv.uv.foreach_set('vector', [-0.1667, 1.333, -0.1667, 0.0, -0.3333, 0.0, -0.3333, 0.0, -0.3333, 1.333, -0.1667, 1.333, -0.5, 0.0, -0.3333, 1.333, -0.3333, 0.0, -0.5, 0.0, -0.5, 1.333, -0.3333, 1.333, -0.1667, 1.333, -0.1667, 2.667, 0.0, 2.667, -0.3333, 1.333, -0.1667, 2.667, -0.1667, 1.333, -0.3333, 1.333, -0.3333, 2.667, -0.1667, 2.667, -0.5, 1.333, -0.3333, 2.667, -0.3333, 1.333, -0.1667, 2.667, 0.0, 4.0, 0.0, 2.667, -0.1667, 0.0, -0.1667, 1.333, 0.0, 1.333, -0.3333, 0.0, -0.1667, 1.333, -0.1667, 0.0, -0.3333, 0.0, -0.3333, 1.333, -0.1667, 1.333, -0.5, 0.0, -0.3333, 1.333, -0.3333, 0.0, -0.1667, 1.333, 0.0, 2.667, 0.0, 1.333, -0.1667, 1.333, -0.1667, 2.667, 0.0, 2.667, -0.3333, 1.333, -0.1667, 2.667, -0.1667, 1.333, -0.3333, 1.333, -0.3333, 2.667, -0.1667, 2.667, -0.1667, 2.667, 0.0, 4.0, 0.0, 2.667, -0.1667, 0.0, 0.0, 1.333, 0.0, 0.0, -0.1667, 0.0, -0.1667, 1.333, 0.0, 1.333, -0.3333, 0.0, -0.1667, 1.333, -0.1667, 0.0, -0.3333, 0.0, -0.3333, 1.333, -0.1667, 1.333, -0.3333, 1.333, -0.1667, 2.667, -0.1667, 1.333, -0.3333, 1.333, -0.3333, 2.667, -0.1667, 2.667, -0.3333, 2.667, -0.1667, 4.0, -0.1667, 2.667, -0.3333, 0.0, -0.1667, 1.333, -0.1667, 0.0, -0.3333, 0.0, -0.3333, 1.333, -0.1667, 1.333, -0.1667, 1.333, -0.1667, 2.667, 0.0, 2.667, -0.3333, 1.333, -0.1667, 2.667, -0.1667, 1.333, -0.3333, 1.333, -0.3333, 2.667, -0.1667, 2.667, -0.5, 1.333, -0.3333, 2.667, -0.3333, 1.333, -0.1667, 0.0, 0.0, 1.333, 0.0, 0.0, -0.1667, 0.0, -0.1667, 1.333, 0.0, 1.333, -0.3333, 0.0, -0.1667, 1.333, -0.1667, 0.0, -0.3333, 0.0, -0.3333, 1.333, -0.1667, 1.333, -0.1667, 1.333, 0.0, 2.667, 0.0, 1.333, -0.1667, 1.333, -0.1667, 2.667, 0.0, 2.667, -0.3333, 1.333, -0.1667, 2.667, -0.1667, 1.333, -0.3333, 1.333, -0.3333, 2.667, -0.1667, 2.667, -0.1667, 2.667, 0.0, 4.0, 0.0, 2.667, -0.1667, 0.0, 0.0, 1.333, 0.0, 0.0, -0.1667, 0.0, -0.1667, 1.333, 0.0, 1.333, -0.3333, 0.0, -0.1667, 1.333, -0.1667, 0.0, -0.3333, 0.0, -0.3333, 1.333, -0.1667, 1.333, -0.1667, 1.333, 0.0, 2.667, 0.0, 1.333, -0.1667, 1.333, -0.1667, 2.667, 0.0, 2.667, -0.3333, 1.333, -0.1667, 2.667, -0.1667, 1.333, -0.3333, 1.333, -0.3333, 2.667, -0.1667, 2.667, -0.3333, 0.0, -0.1667, 1.333, -0.1667, 0.0, -0.3333, 0.0, -0.3333, 1.333, -0.1667, 1.333, -0.1667, 1.333, -0.1667, 2.667, 0.0, 2.667, -0.3333, 1.333, -0.1667, 2.667, -0.1667, 1.333, -0.3333, 1.333, -0.3333, 2.667, -0.1667, 2.667, -0.5, 1.333, -0.3333, 2.667, -0.3333, 1.333, 0.0, 0.0, -1.0, 1.0, -1.0, 0.0, 0.0, 0.0, 0.0, 1.0, -1.0, 1.0, 0.0, 0.0, -1.0, 1.0, -1.0, 0.0, 0.0, 0.0, 0.0, 1.0, -1.0, 1.0, 0.0, 0.0, -1.0, 1.0, -1.0, 0.0, 0.0, 0.0, 0.0, 1.0, -1.0, 1.0, 0.0, 0.0, -1.0, 1.0, -1.0, 0.0, 0.0, 0.0, 0.0, 1.0, -1.0, 1.0, 0.0, 0.0, -1.0, 1.0, -1.0, 0.0, 0.0, 0.0, 0.0, 1.0, -1.0, 1.0, 0.0, 0.0, -1.0, 1.0, -1.0, 0.0, 0.0, 0.0, 0.0, 1.0, -1.0, 1.0, 0.0, 0.0, -1.0, 1.0, -1.0, 0.0, 0.0, 0.0, 0.0, 1.0, -1.0, 1.0, 0.0, 0.0, -1.0, 1.0, -1.0, 0.0, 0.0, 0.0, 0.0, 1.0, -1.0, 1.0, 0.0, 0.0, -1.0, 1.0, -1.0, 0.0, 0.0, 0.0, 0.0, 1.0, -1.0, 1.0, 0.0, 0.0, -1.0, 1.0, -1.0, 0.0, 0.0, 0.0, 0.0, 1.0, -1.0, 1.0, 0.0, 0.0, -1.0, 1.0, -1.0, 0.0, 0.0, 0.0, 0.0, 1.0, -1.0, 1.0, 0.0, 0.0, -1.0, 1.0, -1.0, 0.0, 0.0, 0.0, 0.0, 1.0, -1.0, 1.0, 0.0, 0.0, -1.0, 1.0, -1.0, 0.0, 0.0, 0.0, 0.0, 1.0, -1.0, 1.0, 0.0, 0.0, -1.0, 1.0, -1.0, 0.0, 0.0, 0.0, 0.0, 1.0, -1.0, 1.0, 0.0, 0.0, -1.0, 1.0, -1.0, 0.0, 0.0, 0.0, 0.0, 1.0, -1.0, 1.0, 0.0, 0.0, -1.0, 1.0, -1.0, 0.0, 0.0, 0.0, 0.0, 1.0, -1.0, 1.0, 0.0, 0.0, -1.0, 1.0, -1.0, 0.0, 0.0, 0.0, 0.0, 1.0, -1.0, 1.0, 0.0, 0.0, -1.0, 1.0, -1.0, 0.0, 0.0, 0.0, 0.0, 1.0, -1.0, 1.0, 0.0, 0.0, -1.0, 1.0, -1.0, 0.0, 0.0, 0.0, 0.0, 1.0, -1.0, 1.0, 0.0, 0.0, -1.0, 1.0, -1.0, 0.0, 0.0, 0.0, 0.0, 1.0, -1.0, 1.0, 0.0, 0.0, -1.0, 1.0, -1.0, 0.0, 0.0, 0.0, 0.0, 1.0, -1.0, 1.0, 0.0, 0.0, -1.0, 1.0, -1.0, 0.0, 0.0, 0.0, 0.0, 1.0, -1.0, 1.0, 0.0, 0.0, -1.0, 1.0, -1.0, 0.0, 0.0, 0.0, 0.0, 1.0, -1.0, 1.0, 0.0, 0.0, -1.0, 1.0, -1.0, 0.0, 0.0, 0.0, 0.0, 1.0, -1.0, 1.0, 0.0, 0.0, -1.0, 1.0, -1.0, 0.0, 0.0, 0.0, 0.0, 1.0, -1.0, 1.0, 0.0, 0.0, -1.0, 1.0, -1.0, 0.0, 0.0, 0.0, 0.0, 1.0, -1.0, 1.0, 0.0, 0.0, -1.0, 1.0, -1.0, 0.0, 0.0, 0.0, 0.0, 1.0, -1.0, 1.0, 0.0, 0.0, -1.0, 1.0, -1.0, 0.0, 0.0, 0.0, 0.0, 1.0, -1.0, 1.0, 0.0, 0.0, -1.0, 1.0, -1.0, 0.0, 0.0, 0.0, 0.0, 1.0, -1.0, 1.0, 0.0, 0.0, -1.0, 1.0, -1.0, 0.0, 0.0, 0.0, 0.0, 1.0, -1.0, 1.0, 0.0, 0.0, -1.0, 1.0, -1.0, 0.0, 0.0, 0.0, 0.0, 1.0, -1.0, 1.0, 0.0, 0.0, -1.0, 1.0, -1.0, 0.0, 0.0, 0.0, 0.0, 1.0, -1.0, 1.0, 0.0, 0.0, -1.0, 1.0, -1.0, 0.0, 0.0, 0.0, 0.0, 1.0, -1.0, 1.0, 0.0, 0.0, -1.0, 1.0, -1.0, 0.0, 0.0, 0.0, 0.0, 1.0, -1.0, 1.0, 0.0, 0.0, -1.0, 1.0, -1.0, 0.0, 0.0, 0.0, 0.0, 1.0, -1.0, 1.0, 0.0, 0.0, -1.0, 1.0, -1.0, 0.0, 0.0, 0.0, 0.0, 1.0, -1.0, 1.0, 0.0, 0.0, -1.0, 1.0, -1.0, 0.0, 0.0, 0.0, 0.0, 1.0, -1.0, 1.0, 0.0, 0.0, -1.0, 1.0, -1.0, 0.0, 0.0, 0.0, 0.0, 1.0, -1.0, 1.0, 0.0, 0.0, -1.0, 1.0, -1.0, 0.0, 0.0, 0.0, 0.0, 1.0, -1.0, 1.0, 0.0, 0.0, -1.0, 1.0, -1.0, 0.0, 0.0, 0.0, 0.0, 1.0, -1.0, 1.0, 0.0, 0.0, -1.0, 1.0, -1.0, 0.0, 0.0, 0.0, 0.0, 1.0, -1.0, 1.0, 0.0, 0.0, -1.0, 1.0, -1.0, 0.0, 0.0, 0.0, 0.0, 1.0, -1.0, 1.0, -0.1667, 0.0, 0.0, 1.333, 0.0, 0.0, -0.1667, 0.0, -0.1667, 1.333, 0.0, 1.333, -0.1667, 1.333, 0.0, 2.667, 0.0, 1.333, -0.5, 1.333, -0.5, 2.667, -0.3333, 2.667, -0.3333, 2.667, -0.1667, 4.0, -0.1667, 2.667, -0.5, 2.667, -0.3333, 4.0, -0.3333, 2.667, -0.1667, 0.0, 0.0, 1.333, 0.0, 0.0, -0.5, 0.0, -0.5, 1.333, -0.3333, 1.333, -0.5, 1.333, -0.3333, 2.667, -0.3333, 1.333, -0.5, 1.333, -0.5, 2.667, -0.3333, 2.667, -0.3333, 2.667, -0.1667, 4.0, -0.1667, 2.667, -0.5, 2.667, -0.3333, 4.0, -0.3333, 2.667, -0.5, 0.0, -0.3333, 1.333, -0.3333, 0.0, -0.5, 0.0, -0.5, 1.333, -0.3333, 1.333, -0.1667, 1.333, 0.0, 2.667, 0.0, 1.333, -0.1667, 1.333, -0.1667, 2.667, 0.0, 2.667, -0.5, 1.333, -0.3333, 2.667, -0.3333, 1.333, -0.5, 1.333, -0.5, 2.667, -0.3333, 2.667, -0.1667, 2.667, 0.0, 4.0, 0.0, 2.667, -0.5, 2.667, -0.3333, 4.0, -0.3333, 2.667, -0.1667, 0.0, 0.0, 1.333, 0.0, 0.0, -0.1667, 0.0, -0.1667, 1.333, 0.0, 1.333, -0.5, 0.0, -0.3333, 1.333, -0.3333, 0.0, -0.5, 0.0, -0.5, 1.333, -0.3333, 1.333, -0.1667, 1.333, 0.0, 2.667, 0.0, 1.333, -0.5, 1.333, -0.5, 2.667, -0.3333, 2.667, -0.1667, 2.667, 0.0, 4.0, 0.0, 2.667, -0.3333, 2.667, -0.1667, 4.0, -0.1667, 2.667, -0.5, 2.667, -0.3333, 4.0, -0.3333, 2.667, -0.5, 0.0, -0.3333, 1.333, -0.3333, 0.0, -0.5, 0.0, -0.5, 1.333, -0.3333, 1.333, -0.5, 1.333, -0.3333, 2.667, -0.3333, 1.333, -0.5, 1.333, -0.5, 2.667, -0.3333, 2.667, -0.3333, 2.667, -0.1667, 4.0, -0.1667, 2.667, -0.5, 2.667, -0.3333, 4.0, -0.3333, 2.667, -0.5, 0.0, -0.3333, 1.333, -0.3333, 0.0, -0.5, 0.0, -0.5, 1.333, -0.3333, 1.333, -0.5, 1.333, -0.3333, 2.667, -0.3333, 1.333, -0.5, 1.333, -0.5, 2.667, -0.3333, 2.667, -0.1667, 2.667, 0.0, 4.0, 0.0, 2.667, -0.3333, 2.667, -0.1667, 4.0, -0.1667, 2.667, -0.5, 2.667, -0.3333, 4.0, -0.3333, 2.667, -0.1667, 0.0, 0.0, 1.333, 0.0, 0.0, -0.1667, 0.0, -0.1667, 1.333, 0.0, 1.333, -0.5, 0.0, -0.3333, 1.333, -0.3333, 0.0, -0.5, 0.0, -0.5, 1.333, -0.3333, 1.333, -0.1667, 1.333, 0.0, 2.667, 0.0, 1.333, -0.5, 1.333, -0.5, 2.667, -0.3333, 2.667, -0.1667, 2.667, 0.0, 4.0, 0.0, 2.667, -0.3333, 2.667, -0.1667, 4.0, -0.1667, 2.667, -0.5, 2.667, -0.3333, 4.0, -0.3333, 2.667])
_ca = me_lilac128.color_attributes.new('Col', 'BYTE_COLOR', 'CORNER')
_ca.data.foreach_set('color', [0.0, 0.0, 0.0, 1.0, 0.0, 0.0, 0.0, 1.0, 0.0, 0.0, 0.0, 1.0, 0.0, 0.0, 0.0, 1.0, 0.0, 0.0, 0.0, 1.0, 0.0, 0.0, 0.0, 1.0, 0.0, 0.0, 0.0, 1.0, 0.0, 0.0, 0.0, 1.0, 0.0, 0.0, 0.0, 1.0, 0.0, 0.0, 0.0, 1.0, 0.0, 0.0, 0.0, 1.0, 0.0, 0.0, 0.0, 1.0, 0.0, 0.0, 0.0, 1.0, 0.0, 0.0, 0.0, 1.0, 0.0, 0.0, 0.0, 1.0, 0.0, 0.0, 0.0, 1.0, 0.0, 0.0, 0.0, 1.0, 0.0, 0.0, 0.0, 1.0, 0.0, 0.0, 0.0, 1.0, 0.0, 0.0, 0.0, 1.0, 0.0, 0.0, 0.0, 1.0, 0.0, 0.0, 0.0, 1.0, 0.0, 0.0, 0.0, 1.0, 0.0, 0.0, 0.0, 1.0, 0.0, 0.0, 0.0, 1.0, 0.0, 0.0, 0.0, 1.0, 0.0, 0.0, 0.0, 1.0, 0.0, 0.0, 0.0, 1.0, 0.0, 0.0, 0.0, 1.0, 0.0, 0.0, 0.0, 1.0, 0.0, 0.0, 0.0, 1.0, 0.0, 0.0, 0.0, 1.0, 0.0, 0.0, 0.0, 1.0, 0.0, 0.0, 0.0, 1.0, 0.0, 0.0, 0.0, 1.0, 0.0, 0.0, 0.0, 1.0, 0.0, 0.0, 0.0, 1.0, 0.0, 0.0, 0.0, 1.0, 0.0, 0.0, 0.0, 1.0, 0.0, 0.0, 0.0, 1.0, 0.0, 0.0, 0.0, 1.0, 0.0, 0.0, 0.0, 1.0, 0.0, 0.0, 0.0, 1.0, 0.0, 0.0, 0.0, 1.0, 0.0, 0.0, 0.0, 1.0, 0.0, 0.0, 0.0, 1.0, 0.0, 0.0, 0.0, 1.0, 0.0, 0.0, 0.0, 1.0, 0.0, 0.0, 0.0, 1.0, 0.0, 0.0, 0.0, 1.0, 0.0, 0.0, 0.0, 1.0, 0.0, 0.0, 0.0, 1.0, 0.0, 0.0, 0.0, 1.0, 0.0, 0.0, 0.0, 1.0, 0.0, 0.0, 0.0, 1.0, 0.0, 0.0, 0.0, 1.0, 0.0, 0.0, 0.0, 1.0, 0.0, 0.0, 0.0, 1.0, 0.0, 0.0, 0.0, 1.0, 0.0, 0.0, 0.0, 1.0, 0.0, 0.0, 0.0, 1.0, 0.0, 0.0, 0.0, 1.0, 0.0, 0.0, 0.0, 1.0, 0.0, 0.0, 0.0, 1.0, 0.0, 0.0, 0.0, 1.0, 0.0, 0.0, 0.0, 1.0, 0.0, 0.0, 0.0, 1.0, 0.0, 0.0, 0.0, 1.0, 0.0, 0.0, 0.0, 1.0, 0.0, 0.0, 0.0, 1.0, 0.0, 0.0, 0.0, 1.0, 0.0, 0.0, 0.0, 1.0, 0.0, 0.0, 0.0, 1.0, 0.0, 0.0, 0.0, 1.0, 0.0, 0.0, 0.0, 1.0, 0.0, 0.0, 0.0, 1.0, 0.0, 0.0, 0.0, 1.0, 0.0, 0.0, 0.0, 1.0, 0.0, 0.0, 0.0, 1.0, 0.0, 0.0, 0.0, 1.0, 0.0, 0.0, 0.0, 1.0, 0.0, 0.0, 0.0, 1.0, 0.0, 0.0, 0.0, 1.0, 0.0, 0.0, 0.0, 1.0, 0.0, 0.0, 0.0, 1.0, 0.0, 0.0, 0.0, 1.0, 0.0, 0.0, 0.0, 1.0, 0.0, 0.0, 0.0, 1.0, 0.0, 0.0, 0.0, 1.0, 0.0, 0.0, 0.0, 1.0, 0.0, 0.0, 0.0, 1.0, 0.0, 0.0, 0.0, 1.0, 0.0, 0.0, 0.0, 1.0, 0.0, 0.0, 0.0, 1.0, 0.0, 0.0, 0.0, 1.0, 0.0, 0.0, 0.0, 1.0, 0.0, 0.0, 0.0, 1.0, 0.0, 0.0, 0.0, 1.0, 0.0, 0.0, 0.0, 1.0, 0.0, 0.0, 0.0, 1.0, 0.0, 0.0, 0.0, 1.0, 0.0, 0.0, 0.0, 1.0, 0.0, 0.0, 0.0, 1.0, 0.0, 0.0, 0.0, 1.0, 0.0, 0.0, 0.0, 1.0, 0.0, 0.0, 0.0, 1.0, 0.0, 0.0, 0.0, 1.0, 0.0, 0.0, 0.0, 1.0, 0.0, 0.0, 0.0, 1.0, 0.0, 0.0, 0.0, 1.0, 0.0, 0.0, 0.0, 1.0, 0.0, 0.0, 0.0, 1.0, 0.0, 0.0, 0.0, 1.0, 0.0, 0.0, 0.0, 1.0, 0.0, 0.0, 0.0, 1.0, 0.0, 0.0, 0.0, 1.0, 0.0, 0.0, 0.0, 1.0, 0.0, 0.0, 0.0, 1.0, 0.0, 0.0, 0.0, 1.0, 0.0, 0.0, 0.0, 1.0, 0.0, 0.0, 0.0, 1.0, 0.0, 0.0, 0.0, 1.0, 0.0, 0.0, 0.0, 1.0, 0.0, 0.0, 0.0, 1.0, 0.0, 0.0, 0.0, 1.0, 0.0, 0.0, 0.0, 1.0, 0.0, 0.0, 0.0, 1.0, 0.0, 0.0, 0.0, 1.0, 0.0, 0.0, 0.0, 1.0, 0.0, 0.0, 0.0, 1.0, 0.0, 0.0, 0.0, 1.0, 0.0, 0.0, 0.0, 1.0, 0.0, 0.0, 0.0, 1.0, 0.0, 0.0, 0.0, 1.0, 0.0, 0.0, 0.0, 1.0, 0.0, 0.0, 0.0, 1.0, 0.0, 0.0, 0.0, 1.0, 0.0, 0.0, 0.0, 1.0, 0.0, 0.0, 0.0, 1.0, 0.0, 0.0, 0.0, 1.0, 0.0, 0.0, 0.0, 1.0, 0.0, 0.0, 0.0, 1.0, 0.0, 0.0, 0.0, 1.0, 0.0, 0.0, 0.0, 1.0, 0.0, 0.0, 0.0, 1.0, 0.0, 0.0, 0.0, 1.0, 0.0, 0.0, 0.0, 1.0, 0.0, 0.0, 0.0, 1.0, 0.0, 0.0, 0.0, 1.0, 0.0, 0.0, 0.0, 1.0, 0.0, 0.0, 0.0, 1.0, 0.0, 0.0, 0.0, 1.0, 0.0, 0.0, 0.0, 1.0, 0.0, 0.0, 0.0, 1.0, 0.0, 0.0, 0.0, 1.0, 0.0, 0.0, 0.0, 1.0, 0.0, 0.0, 0.0, 1.0, 0.0, 0.0, 0.0, 1.0, 0.0, 0.0, 0.0, 1.0, 0.0, 0.0, 0.0, 1.0, 0.0, 0.0, 0.0, 1.0, 0.0, 0.0, 0.0, 1.0, 0.0, 0.1221, 1.0, 1.0, 1.0, 0.0, 1.0, 1.0, 0.0, 1.0, 1.0, 1.0, 0.0, 0.0, 1.0, 1.0, 1.0, 0.0006071, 1.0, 1.0, 1.0, 0.0, 1.0, 1.0, 0.0, 1.0, 1.0, 1.0, 1.0, 1.0, 1.0, 1.0, 0.0, 1.0, 1.0, 1.0, 0.0, 0.1746, 1.0, 1.0, 0.8963, 0.8228, 1.0, 1.0, 1.0, 1.0, 1.0, 1.0, 0.0, 0.0, 1.0, 1.0, 0.05127, 0.01521, 1.0, 1.0, 0.0, 0.5149, 1.0, 1.0, 0.0, 1.0, 1.0, 1.0, 1.0, 0.1912, 1.0, 1.0, 0.05127, 0.01521, 1.0, 1.0, 0.0, 0.0648, 1.0, 1.0, 1.0, 1.0, 1.0, 1.0, 0.0, 1.0, 1.0, 1.0, 0.002428, 0.0648, 1.0, 1.0, 1.0, 0.0006071, 1.0, 1.0, 1.0, 1.0, 1.0, 1.0, 0.001518, 0.1912, 1.0, 1.0, 1.0, 0.0, 1.0, 1.0, 0.0, 0.08438, 1.0, 1.0, 0.001518, 1.0, 1.0, 1.0, 1.0, 0.162, 1.0, 1.0, 1.0, 0.0, 1.0, 1.0, 0.0, 0.0, 1.0, 1.0, 1.0, 1.0, 1.0, 1.0, 0.0, 1.0, 1.0, 1.0, 0.0, 0.0, 1.0, 1.0, 1.0, 0.159, 1.0, 1.0, 1.0, 1.0, 1.0, 1.0, 0.0, 0.002125, 1.0, 1.0, 0.7913, 0.008568, 1.0, 1.0, 0.0, 0.0356, 1.0, 1.0, 0.0, 0.02843, 1.0, 1.0, 1.0, 0.01096, 1.0, 1.0, 1.0, 0.008568, 1.0, 1.0, 0.0, 1.0, 1.0, 1.0, 1.0, 0.1248, 1.0, 1.0, 0.0, 0.1356, 1.0, 1.0, 0.0, 1.0, 1.0, 1.0, 1.0, 0.807, 1.0, 1.0, 1.0, 0.1248, 1.0, 1.0, 0.0, 0.0, 1.0, 1.0, 1.0, 1.0, 1.0, 1.0, 0.0, 1.0, 1.0, 1.0, 0.0, 0.0, 1.0, 1.0, 1.0, 0.1746, 1.0, 1.0, 1.0, 0.0006071, 1.0, 1.0, 0.0, 0.0, 1.0, 1.0, 1.0, 0.0, 1.0, 1.0, 0.01764, 0.3864, 1.0, 1.0, 0.0, 0.005182, 1.0, 1.0, 1.0, 1.0, 1.0, 1.0, 1.0, 0.0, 1.0, 1.0, 0.01938, 0.0, 1.0, 1.0, 1.0, 0.0, 1.0, 1.0, 0.0, 0.05613, 1.0, 1.0, 0.1413, 0.3515, 1.0, 1.0, 1.0, 0.3663, 1.0, 1.0, 1.0, 0.0, 1.0, 1.0, 0.001821, 0.2051, 1.0, 1.0, 1.0, 1.0, 1.0, 1.0, 0.2831, 0.0, 1.0, 1.0, 0.002125, 0.7991, 1.0, 1.0, 1.0, 0.004391, 1.0, 1.0, 1.0, 1.0, 1.0, 1.0, 0.0, 0.0, 1.0, 1.0, 1.0, 0.02315, 1.0, 1.0, 0.0, 0.227, 1.0, 1.0, 0.0, 0.2051, 1.0, 1.0, 1.0, 0.1779, 1.0, 1.0, 1.0, 0.02315, 1.0, 1.0, 0.0, 1.0, 1.0, 1.0, 1.0, 0.6584, 1.0, 1.0, 0.0, 0.0, 1.0, 1.0, 0.0, 0.02519, 1.0, 1.0, 1.0, 0.016, 1.0, 1.0, 1.0, 0.6584, 1.0, 1.0, 0.0, 0.04374, 1.0, 1.0, 1.0, 0.0, 1.0, 1.0, 0.0, 1.0, 1.0, 1.0, 0.0, 0.05448, 1.0, 1.0, 1.0, 0.2747, 1.0, 1.0, 1.0, 0.009721, 1.0, 1.0, 0.0, 0.0, 1.0, 1.0, 1.0, 0.2705, 1.0, 1.0, 0.0, 1.0, 1.0, 1.0, 0.0, 0.02843, 1.0, 1.0, 1.0, 0.8714, 1.0, 1.0, 1.0, 1.0, 1.0, 1.0, 0.0, 0.3419, 1.0, 1.0, 1.0, 0.5457, 1.0, 1.0, 0.0, 1.0, 1.0, 1.0, 0.0, 1.0, 1.0, 1.0, 1.0, 0.05286, 1.0, 1.0, 1.0, 0.5457, 1.0, 1.0, 0.0, 1.0, 1.0, 1.0, 0.0, 1.0, 1.0, 1.0, 0.0, 1.0, 1.0, 1.0, 0.01444, 1.0, 1.0, 1.0, 1.0, 0.005605, 1.0, 1.0, 1.0, 1.0, 1.0, 1.0, 0.0, 0.0, 1.0, 1.0, 1.0, 0.0, 1.0, 1.0, 0.0, 0.0, 1.0, 1.0, 0.0, 1.0, 1.0, 1.0, 1.0, 0.003035, 1.0, 1.0, 1.0, 0.0, 1.0, 1.0, 0.0, 0.0331, 1.0, 1.0, 1.0, 1.0, 1.0, 1.0, 0.0, 0.0, 1.0, 1.0, 0.0, 0.1683, 1.0, 1.0, 1.0, 0.05613, 1.0, 1.0, 1.0, 1.0, 1.0, 1.0, 0.0, 1.0, 1.0, 1.0, 0.7529, 0.001214, 1.0, 1.0, 0.0, 0.002125, 1.0, 1.0, 0.0, 1.0, 1.0, 1.0, 1.0, 1.0, 1.0, 1.0, 0.7529, 1.0, 1.0, 1.0, 0.0, 0.0, 1.0, 1.0, 1.0, 0.0, 1.0, 1.0, 0.0, 1.0, 1.0, 1.0, 0.006512, 1.0, 1.0, 1.0, 1.0, 0.1683, 1.0, 1.0, 1.0, 0.001821, 1.0, 1.0, 0.0, 0.8308, 1.0, 1.0, 1.0, 0.01298, 1.0, 1.0, 0.0, 0.855, 1.0, 1.0, 0.004777, 0.8796, 1.0, 1.0, 1.0, 0.02624, 1.0, 1.0, 1.0, 0.01298, 1.0, 1.0, 0.0, 1.0, 1.0, 1.0, 1.0, 0.0, 1.0, 1.0, 0.0, 1.0, 1.0, 1.0, 0.001821, 0.6939, 1.0, 1.0, 1.0, 0.1301, 1.0, 1.0, 1.0, 0.0, 1.0, 1.0, 0.0, 0.002125, 1.0, 1.0, 1.0, 0.6939, 1.0, 1.0, 0.0, 0.0, 1.0, 1.0, 0.0, 0.1878, 1.0, 1.0, 1.0, 0.1356, 1.0, 1.0, 0.02315, 0.6939, 1.0, 1.0, 0.0, 1.0, 1.0, 1.0, 0.0, 0.002732, 1.0, 1.0, 0.0, 0.02315, 1.0, 1.0, 0.0, 1.0, 1.0, 1.0, 1.0, 0.1845, 1.0, 1.0, 0.0, 0.001518, 1.0, 1.0, 0.0, 0.0, 1.0, 1.0, 1.0, 0.0, 1.0, 1.0, 0.0, 1.0, 1.0, 1.0, 0.0, 0.6939, 1.0, 1.0, 1.0, 0.0, 1.0, 1.0, 1.0, 0.0, 1.0, 1.0, 0.0, 0.0, 1.0, 1.0, 1.0, 0.003347, 1.0, 1.0, 0.0, 1.0, 1.0, 1.0, 0.0, 0.0, 1.0, 1.0, 1.0, 0.008568, 1.0, 1.0, 1.0, 0.003347, 1.0, 1.0, 0.0, 0.004025, 1.0, 1.0, 1.0, 0.4072, 1.0, 1.0, 0.0, 1.0, 1.0, 1.0, 0.0, 1.0, 1.0, 1.0, 1.0, 0.0, 1.0, 1.0, 1.0, 0.4072, 1.0, 1.0, 0.0, 0.1413, 1.0, 1.0, 1.0, 0.1714, 1.0, 1.0, 0.0, 0.3278, 1.0, 1.0, 0.0, 0.855, 1.0, 1.0, 1.0, 0.02624, 1.0, 1.0, 1.0, 0.4969, 1.0, 1.0, 0.0, 0.6939, 1.0, 1.0, 1.0, 0.0185, 1.0, 1.0, 0.0, 0.0, 1.0, 1.0, 0.0, 1.0, 1.0, 1.0, 1.0, 1.0, 1.0, 1.0, 1.0, 0.1022, 1.0, 1.0, 0.0, 1.0, 1.0, 1.0, 1.0, 1.0, 1.0, 1.0, 0.0, 0.2747, 1.0, 1.0, 0.0, 0.1946, 1.0, 1.0, 1.0, 0.009721, 1.0, 1.0, 1.0, 1.0, 1.0, 1.0, 0.0, 0.09084, 1.0, 1.0, 1.0, 0.0, 1.0, 1.0, 0.0, 0.0, 1.0, 1.0, 0.0, 1.0, 1.0, 1.0, 1.0, 0.001821, 1.0, 1.0, 0.0, 1.0, 1.0, 1.0, 0.0, 0.0, 1.0, 1.0, 1.0, 0.005605, 1.0, 1.0, 0.956, 1.0, 1.0, 1.0, 0.0, 0.0, 1.0, 1.0, 1.0, 0.0, 1.0, 1.0, 1.0, 0.005605, 1.0, 1.0, 0.0, 0.2051, 1.0, 1.0, 1.0, 0.0, 1.0, 1.0, 0.0, 0.0, 1.0, 1.0, 0.0, 1.0, 1.0, 1.0, 1.0, 0.1559, 1.0, 1.0, 1.0, 0.0, 1.0, 1.0, 0.0, 1.0, 1.0, 1.0, 1.0, 0.0648, 1.0, 1.0, 0.0, 1.0, 1.0, 1.0, 0.0, 0.3231, 1.0, 1.0, 1.0, 0.2789, 1.0, 1.0, 1.0, 0.0648, 1.0, 1.0, 0.0, 1.0, 1.0, 1.0, 1.0, 1.0, 1.0, 1.0, 0.0, 0.1413, 1.0, 1.0, 0.0, 0.15, 1.0, 1.0, 1.0, 0.02029, 1.0, 1.0, 1.0, 0.0, 1.0, 1.0, 0.0, 0.9301, 1.0, 1.0, 0.0, 0.02416, 1.0, 1.0, 0.0, 0.521, 1.0, 1.0, 0.0, 0.1195, 1.0, 1.0, 1.0, 0.1441, 1.0, 1.0, 0.0, 0.002428, 1.0, 1.0, 0.0, 0.402, 1.0, 1.0, 1.0, 0.0, 1.0, 1.0, 0.0, 1.0, 1.0, 1.0, 0.0, 0.402, 1.0, 1.0, 1.0, 0.0, 1.0, 1.0, 1.0, 0.0, 1.0, 1.0, 0.0, 0.9131, 1.0, 1.0, 0.03434, 0.3813, 1.0, 1.0, 0.0, 1.0, 1.0, 1.0, 0.0, 0.9131, 1.0, 1.0, 1.0, 1.0, 1.0, 1.0, 0.03434, 1.0, 1.0, 1.0, 0.0, 0.0, 1.0, 1.0, 1.0, 0.0, 1.0, 1.0, 0.0, 0.03071, 1.0, 1.0, 0.0, 1.0, 1.0, 1.0, 1.0, 0.2086, 1.0, 1.0, 1.0, 0.0, 1.0, 1.0, 0.0, 0.2961, 1.0, 1.0, 0.0, 0.1413, 1.0, 1.0, 0.0, 1.0, 1.0, 1.0, 0.0, 0.4452, 1.0, 1.0, 1.0, 0.2195, 1.0, 1.0, 0.0648, 0.0, 1.0, 1.0, 0.0, 0.0, 0.0, 1.0, 0.0, 0.0, 0.0, 1.0, 0.0, 0.0, 0.0, 1.0, 0.0, 0.0, 0.0, 1.0, 0.0, 0.0, 0.0, 1.0, 0.0, 0.0, 0.0, 1.0, 0.0, 0.0, 0.0, 1.0, 0.0, 0.0, 0.0, 1.0, 0.0, 0.0, 0.0, 1.0, 0.0, 0.0, 0.0, 1.0, 0.0, 0.0, 0.0, 1.0, 0.0, 0.0, 0.0, 1.0, 0.0, 0.0, 0.0, 1.0, 0.0, 0.0, 0.0, 1.0, 0.0, 0.0, 0.0, 1.0, 0.0, 0.0, 0.0, 1.0, 0.0, 0.0, 0.0, 1.0, 0.0, 0.0, 0.0, 1.0, 0.0, 0.0, 0.0, 1.0, 0.0, 0.0, 0.0, 1.0, 0.0, 0.0, 0.0, 1.0, 0.0, 0.0, 0.0, 1.0, 0.0, 0.0, 0.0, 1.0, 0.0, 0.0, 0.0, 1.0, 0.0, 0.0, 0.0, 1.0, 0.0, 0.0, 0.0, 1.0, 0.0, 0.0, 0.0, 1.0, 0.0, 0.0, 0.0, 1.0, 0.0, 0.0, 0.0, 1.0, 0.0, 0.0, 0.0, 1.0, 0.0, 0.0, 0.0, 1.0, 0.0, 0.0, 0.0, 1.0, 0.0, 0.0, 0.0, 1.0, 0.0, 0.0, 0.0, 1.0, 0.0, 0.0, 0.0, 1.0, 0.0, 0.0, 0.0, 1.0, 0.0, 0.0, 0.0, 1.0, 0.0, 0.0, 0.0, 1.0, 0.0, 0.0, 0.0, 1.0, 0.0, 0.0, 0.0, 1.0, 0.0, 0.0, 0.0, 1.0, 0.0, 0.0, 0.0, 1.0, 0.0, 0.0, 0.0, 1.0, 0.0, 0.0, 0.0, 1.0, 0.0, 0.0, 0.0, 1.0, 0.0, 0.0, 0.0, 1.0, 0.0, 0.0, 0.0, 1.0, 0.0, 0.0, 0.0, 1.0, 0.0, 0.0, 0.0, 1.0, 0.0, 0.0, 0.0, 1.0, 0.0, 0.0, 0.0, 1.0, 0.0, 0.0, 0.0, 1.0, 0.0, 0.0, 0.0, 1.0, 0.0, 0.0, 0.0, 1.0, 0.0, 0.0, 0.0, 1.0, 0.0, 0.0, 0.0, 1.0, 0.0, 0.0, 0.0, 1.0, 0.0, 0.0, 0.0, 1.0, 0.0, 0.0, 0.0, 1.0, 0.0, 0.0, 0.0, 1.0, 0.0, 0.0, 0.0, 1.0, 0.0, 0.0, 0.0, 1.0, 0.0, 0.0, 0.0, 1.0, 0.0, 0.0, 0.0, 1.0, 0.0, 0.0, 0.0, 1.0, 0.0, 0.0, 0.0, 1.0, 0.0, 0.0, 0.0, 1.0, 0.0, 0.0, 0.0, 1.0, 0.0, 0.0, 0.0, 1.0, 0.0, 0.0, 0.0, 1.0, 0.0, 0.0, 0.0, 1.0, 0.0, 0.0, 0.0, 1.0, 0.0, 0.0, 0.0, 1.0, 0.0, 0.0, 0.0, 1.0, 0.0, 0.0, 0.0, 1.0, 0.0, 0.0, 0.0, 1.0, 0.0, 0.0, 0.0, 1.0, 0.0, 0.0, 0.0, 1.0, 0.0, 0.0, 0.0, 1.0, 0.0, 0.0, 0.0, 1.0, 0.0, 0.0, 0.0, 1.0, 0.0, 0.0, 0.0, 1.0, 0.0, 0.0, 0.0, 1.0, 0.0, 0.0, 0.0, 1.0, 0.0, 0.0, 0.0, 1.0, 0.0, 0.0, 0.0, 1.0, 0.0, 0.0, 0.0, 1.0, 0.0, 0.0, 0.0, 1.0, 0.0, 0.0, 0.0, 1.0, 0.0, 0.0, 0.0, 1.0, 0.0, 0.0, 0.0, 1.0, 0.0, 0.0, 0.0, 1.0, 0.0, 0.0, 0.0, 1.0, 0.0, 0.0, 0.0, 1.0, 0.0, 0.0, 0.0, 1.0, 0.0, 0.0, 0.0, 1.0, 0.0, 0.0, 0.0, 1.0, 0.0, 0.0, 0.0, 1.0, 0.0, 0.0, 0.0, 1.0, 0.0, 0.0, 0.0, 1.0, 0.0, 0.0, 0.0, 1.0, 0.0, 0.0, 0.0, 1.0, 0.0, 0.0, 0.0, 1.0, 0.0, 0.0, 0.0, 1.0, 0.0, 0.0, 0.0, 1.0, 0.0, 0.0, 0.0, 1.0, 0.0, 0.0, 0.0, 1.0, 0.0, 0.0, 0.0, 1.0, 0.0, 0.0, 0.0, 1.0, 0.0, 0.0, 0.0, 1.0, 0.0, 0.0, 0.0, 1.0, 0.0, 0.0, 0.0, 1.0, 0.0, 0.0, 0.0, 1.0, 0.0, 0.0, 0.0, 1.0, 0.0, 0.0, 0.0, 1.0, 0.0, 0.0, 0.0, 1.0, 0.0, 0.0, 0.0, 1.0, 0.0, 0.0, 0.0, 1.0, 0.0, 0.0, 0.0, 1.0, 0.0, 0.0, 0.0, 1.0, 0.0, 0.0, 0.0, 1.0, 0.0, 0.0, 0.0, 1.0, 0.0, 0.0, 0.0, 1.0, 0.0, 0.0, 0.0, 1.0, 0.0, 0.0, 0.0, 1.0, 0.0, 0.0, 0.0, 1.0, 0.0, 0.0, 0.0, 1.0, 0.0, 0.0, 0.0, 1.0, 0.0, 0.0, 0.0, 1.0, 0.0, 0.0, 0.0, 1.0, 0.0, 0.0, 0.0, 1.0, 0.0, 0.0, 0.0, 1.0, 0.0, 0.0, 0.0, 1.0, 0.0, 0.0, 0.0, 1.0, 0.0, 0.0, 0.0, 1.0, 0.0, 0.0, 0.0, 1.0, 0.0, 0.0, 0.0, 1.0, 0.0, 0.0, 0.0, 1.0, 0.0, 0.0, 0.0, 1.0, 0.0, 0.0, 0.0, 1.0, 0.0, 0.0, 0.0, 1.0, 0.0, 0.0, 0.0, 1.0, 0.0, 0.0, 0.0, 1.0, 0.0, 0.0, 0.0, 1.0, 0.0, 0.0, 0.0, 1.0, 0.0, 0.0, 0.0, 1.0, 0.0, 0.0, 0.0, 1.0, 0.0, 0.0, 0.0, 1.0, 0.0, 0.0, 0.0, 1.0, 0.0, 0.0, 0.0, 1.0, 0.0, 0.0, 0.0, 1.0, 0.0, 0.0, 0.0, 1.0, 0.0, 0.0, 0.0, 1.0])
me_lilac128.materials.append(mat_lilac_01_bark)
me_lilac128.materials.append(mat_lilac_01_branch)
me_lilac128.use_remesh_preserve_volume = False
me_lilac128.use_remesh_preserve_attributes = False
me_lilac128.use_mirror_vertex_groups = False
me_lilac128.update()

# ---- objects
ob_base01 = bpy.data.objects.new('base01', None)
ob_collision_1 = bpy.data.objects.new('collision-1', None)
ob_detail128 = bpy.data.objects.new('detail128', None)
ob_start01 = bpy.data.objects.new('start01', None)
ob_collisionmesh_1 = bpy.data.objects.new('collisionmesh-1', me_collisionmesh_1)
ob_lilac128 = bpy.data.objects.new('lilac128', me_lilac128)
ob_hemi = bpy.data.objects.new('Hemi', light_hemi)

# ---- transforms, parenting, visibility, modifiers, constraints
ob_base01.location = (0.0, 0.0, 0.0)
ob_base01.empty_image_offset = (0.0, 0.0)
ob_base01.lineart.crease_threshold = 0.0
ob_collision_1.parent = ob_base01
ob_collision_1.location = (0.0, 0.0, 0.0)
ob_collision_1.empty_image_offset = (0.0, 0.0)
ob_collision_1.lineart.crease_threshold = 0.0
ob_detail128.parent = ob_base01
ob_detail128.location = (0.0, 0.0, 0.0)
ob_detail128.empty_image_offset = (0.0, 0.0)
ob_detail128.lineart.crease_threshold = 0.0
ob_start01.parent = ob_base01
ob_start01.location = (0.0, 0.0, 0.0)
ob_start01.empty_image_offset = (0.0, 0.0)
ob_start01.lineart.crease_threshold = 0.0
ob_collisionmesh_1.parent = ob_start01
ob_collisionmesh_1.location = (0.0, 0.0, 0.0)
ob_collisionmesh_1.lineart.crease_threshold = 0.0
ob_lilac128.parent = ob_start01
ob_lilac128.location = (0.0, 0.0, 0.0)
ob_lilac128.lineart.crease_threshold = 0.0
ob_hemi.location = (13.49, 8.263, 2.099)
ob_hemi.lineart.crease_threshold = 0.0

# ---- collection membership
col_collection_1.objects.link(ob_base01)
col_collection_1.objects.link(ob_collision_1)
col_collection_1.objects.link(ob_detail128)
col_collection_1.objects.link(ob_start01)
col_collection_1.objects.link(ob_collisionmesh_1)
col_collection_1.objects.link(ob_lilac128)
col_collection_1.objects.link(ob_hemi)

# ---- scene / render settings (as saved in the file)
scene.frame_start = 1; scene.frame_end = 250; scene.frame_set(1)
scene.render.engine = 'BLENDER_EEVEE_NEXT'
scene.render.image_settings.color_mode = 'RGB'
scene.render.image_settings.compression = 90
scene.render.resolution_percentage = 50
scene.render.dither_intensity = 0.0
scene.render.bake_margin = 2
scene.render.bake_bias = 0.0
scene.cycles.use_denoising = False
scene.cycles.samples = 10
scene.cycles.sampling_pattern = 'TABULATED_SOBOL'
scene.cycles.light_sampling_threshold = 0.0
scene.cycles.use_adaptive_sampling = False
scene.cycles.use_light_tree = False
scene.cycles.blur_glossy = 0.0
scene.cycles.volume_bounces = 1
scene.cycles.pixel_filter_type = 'GAUSSIAN'
scene.cycles.sample_clamp_indirect = 0.0
scene.view_settings.view_transform = 'Standard'
bpy.context.view_layer.update()

# ---- added for rendering (the .blend has no active camera): camera
cam_auto = bpy.data.cameras.new('AutoCamera')
cam_auto.lens = 50.0
cam_auto.sensor_width = 36.0
cam_auto.clip_end = 1000.0
ob_auto_camera = bpy.data.objects.new('AutoCamera', cam_auto)
scene.collection.objects.link(ob_auto_camera)
ob_auto_camera.location = (8.10699, -9.75223, 8.46095)
ob_auto_camera.rotation_euler = (1.09748, -7.21219e-08, 0.694738)
scene.camera = ob_auto_camera
bpy.context.view_layer.update()
